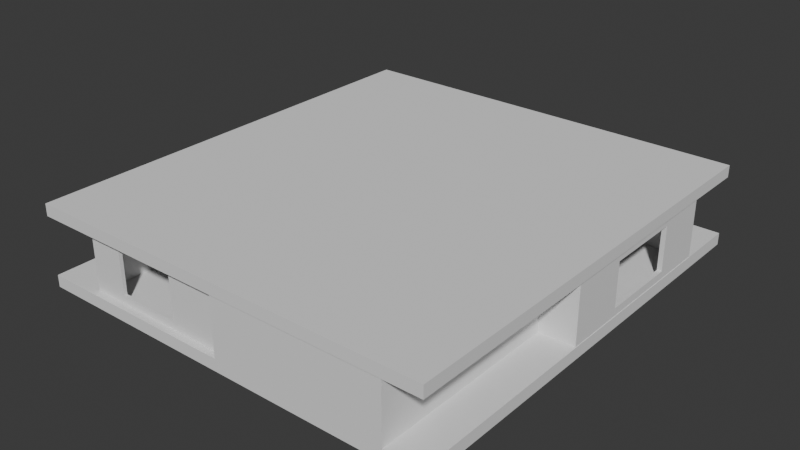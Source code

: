 # Source: house.blend  (saved by Blender 5.1.30; exported with 4.5.12 LTS)
import bpy
from mathutils import Matrix  # noqa: F401  (used for matrix-valued properties, if any)

bpy.ops.wm.read_factory_settings(use_empty=True)
scene = bpy.context.scene
scene.name = 'Scene'

# ---- collections
col_collection = bpy.data.collections.new('Collection'); scene.collection.children.link(col_collection)

# ---- world
world_world = bpy.data.worlds.new('World'); scene.world = world_world
world_world.use_nodes = True; world_world.node_tree.nodes.clear()
_N = world_world.node_tree.nodes; _L = world_world.node_tree.links
n0 = _N.new('ShaderNodeOutputWorld'); n0.name = 'World Output'; n0.location = (200, 100)
n1 = _N.new('ShaderNodeBackground'); n1.name = 'Background'; n1.location = (-200, 100)
n1.inputs[0].default_value = (0.05088, 0.05088, 0.05088, 1.0)
_L.new(n1.outputs[0], n0.inputs[0])
n0.is_active_output = True
world_world.color = (0.05088, 0.05088, 0.05088)
world_world.sun_shadow_jitter_overblur = 0.0

# ---- meshes
me_cube_001 = bpy.data.meshes.new('Cube.001')
me_cube_001.from_pydata([(-9.046, -11.62, -3.172), (-9.046, -11.62, 3.172), (7.379, -9.9, -2.672), (-9.046, 11.62, -3.172), (7.379, 1.806, -2.672), (-9.046, 11.62, 3.172), (9.046, -11.62, -3.172), (9.046, -11.62, 3.172), (9.046, 11.62, -3.172), (9.046, 11.62, 3.172), (-8.546, -11.12, -2.672), (-8.546, -11.12, 3.172), (-8.546, 11.12, -2.672), (-8.546, 11.12, 3.172), (8.546, -11.12, -2.672), (8.546, -11.12, 3.172), (8.546, 11.12, -2.672), (8.546, 11.12, 3.172), (3.982, 11.62, 3.172), (0.9035, 11.62, 3.172), (0.9035, 11.62, -2.672), (3.982, 11.62, -2.672), (0.9035, 11.12, -2.672), (3.982, 11.12, -2.672), (3.982, 11.12, 3.172), (0.9035, 11.12, 3.172), (9.046, -7.556, 3.172), (9.046, -7.556, -2.693), (9.046, -3.647, -2.693), (8.546, -7.556, 3.172), (9.046, -1.133, 3.172), (9.046, -1.133, -2.693), (9.046, -5.042, -2.693), (8.546, -1.133, 3.172), (-4.973, -11.62, 2.507), (2.365, -11.62, 2.507), (-4.973, -11.62, -1.859), (2.365, -11.62, -1.859), (-4.973, -11.12, -1.859), (2.365, -11.12, -1.859), (-4.973, -11.12, 2.507), (2.365, -11.12, 2.507), (8.546, -9.9, -2.672), (8.546, -9.9, -2.672), (8.546, -7.556, -2.672), (8.546, 1.806, -2.672), (8.546, 1.806, -2.672), (8.546, -1.133, -2.672), (7.379, -9.9, -2.672), (7.379, 1.806, -2.672), (9.046, -7.556, -2.693), (9.046, -7.556, -2.672), (9.046, -5.042, -2.693), (9.046, -3.647, -2.693), (9.046, -1.133, -2.672), (9.046, -1.133, -2.693)], [], [(0, 1, 5, 3), (21, 18, 9, 8, 3, 5, 19, 20), (27, 26, 7, 6, 8, 9, 30, 31, 28, 32), (1, 0, 36, 34), (37, 36, 0, 6, 7, 1, 34, 35), (3, 8, 6, 0), (10, 12, 13, 11), (22, 25, 13, 12, 16, 17, 24, 23), (14, 15, 29, 44, 43, 42), (47, 33, 17, 16, 45, 46), (38, 10, 11, 40), (41, 40, 11, 15, 14, 10, 38, 39), (45, 16, 12, 10, 14, 42, 48, 49), (5, 1, 11, 13), (5, 13, 25, 19), (24, 17, 9, 18), (30, 9, 17, 33), (29, 15, 7, 26), (1, 7, 15, 11), (20, 19, 25, 22), (18, 21, 23, 24), (23, 21, 20, 22), (44, 29, 26, 27, 50, 51), (50, 27, 32, 52), (52, 32, 28, 53), (55, 31, 30, 33, 47, 54), (28, 31, 55, 53), (40, 34, 36, 38), (39, 37, 35, 41), (38, 36, 37, 39), (35, 34, 40, 41), (48, 2, 4, 49), (4, 46, 45, 49), (55, 54, 51, 50, 52, 53), (42, 43, 2, 48), (46, 4, 2, 43, 44, 51, 54, 47)])
_uv = me_cube_001.uv_layers.new(name='UVMap')
_uv.uv.foreach_set('vector', [0.375, 0.0, 0.625, 0.0, 0.625, 0.25, 0.375, 0.25, 0.3947, 0.43, 0.625, 0.43, 0.625, 0.5, 0.375, 0.5, 0.375, 0.25, 0.625, 0.25, 0.625, 0.3875, 0.3947, 0.3875, 0.3939, 0.7063, 0.625, 0.7063, 0.625, 0.75, 0.375, 0.75, 0.375, 0.5, 0.625, 0.5, 0.625, 0.6372, 0.3939, 0.6372, 0.3939, 0.6642, 0.3939, 0.6792, 0.625, 1.0, 0.375, 1.0, 0.4267, 0.9437, 0.5988, 0.9437, 0.4267, 0.8423, 0.4267, 0.9437, 0.375, 1.0, 0.375, 0.75, 0.625, 0.75, 0.625, 1.0, 0.5988, 0.9437, 0.5988, 0.8423, 0.125, 0.5, 0.375, 0.5, 0.375, 0.75, 0.125, 0.75, 0.375, 0.0, 0.375, 0.25, 0.625, 0.25, 0.625, 0.0, 0.375, 0.3882, 0.625, 0.3882, 0.625, 0.25, 0.375, 0.25, 0.375, 0.5, 0.625, 0.5, 0.625, 0.4332, 0.375, 0.4332, 0.375, 0.75, 0.625, 0.75, 0.625, 0.7099, 0.375, 0.7099, 0.375, 0.7363, 0.375, 0.7363, 0.375, 0.6377, 0.625, 0.6377, 0.625, 0.5, 0.375, 0.5, 0.375, 0.6047, 0.375, 0.6047, 0.4098, 0.9477, 0.375, 1.0, 0.625, 1.0, 0.5965, 0.9477, 0.5965, 0.8404, 0.5965, 0.9477, 0.625, 1.0, 0.625, 0.75, 0.375, 0.75, 0.375, 1.0, 0.4098, 0.9477, 0.4098, 0.8404, 0.375, 0.6047, 0.375, 0.5, 0.125, 0.5, 0.125, 0.75, 0.375, 0.75, 0.375, 0.7363, 0.3579, 0.7363, 0.3579, 0.6047, 0.625, 0.25, 0.625, 0.0, 0.625, 0.0, 0.625, 0.25, 0.625, 0.25, 0.625, 0.25, 0.625, 0.3882, 0.625, 0.3875, 0.625, 0.4332, 0.625, 0.5, 0.625, 0.5, 0.625, 0.43, 0.625, 0.6372, 0.625, 0.5, 0.625, 0.5, 0.625, 0.6377, 0.625, 0.7099, 0.625, 0.75, 0.625, 0.75, 0.625, 0.7063, 0.625, 1.0, 0.625, 0.75, 0.625, 0.75, 0.625, 1.0, 0.375, 0.1665, 0.5478, 0.1665, 0.5478, 0.1077, 0.375, 0.1077, 0.5478, 0.5835, 0.375, 0.5835, 0.375, 0.6423, 0.5478, 0.6423, 0.375, 0.6423, 0.375, 0.5835, 0.125, 0.5835, 0.125, 0.6423, 0.3756, 0.2159, 0.5484, 0.2159, 0.5484, 0.1412, 0.375, 0.1412, 0.375, 0.1412, 0.3756, 0.1412, 0.125, 0.6088, 0.125, 0.6088, 0.2858, 0.6088, 0.2858, 0.6088, 0.2858, 0.6088, 0.2858, 0.6088, 0.375, 0.6088, 0.375, 0.6088, 0.375, 0.6224, 0.375, 0.6224, 0.5484, 0.6224, 0.5484, 0.5477, 0.3756, 0.5477, 0.3756, 0.6224, 0.2142, 0.6224, 0.375, 0.6224, 0.375, 0.6224, 0.2142, 0.6224, 0.625, 0.196, 0.625, 0.1372, 0.375, 0.1372, 0.375, 0.196, 0.375, 0.554, 0.375, 0.6128, 0.625, 0.6128, 0.625, 0.554, 0.125, 0.554, 0.125, 0.6128, 0.375, 0.6128, 0.375, 0.554, 0.625, 0.6128, 0.875, 0.6128, 0.875, 0.554, 0.625, 0.554, 0.6249, 0.0, 0.625, 0.0, 0.625, 0.25, 0.6249, 0.25, 0.625, 0.25, 0.625, 0.425, 0.6249, 0.425, 0.6249, 0.25, 0.6124, 0.5628, 0.625, 0.5628, 0.625, 0.6999, 0.6124, 0.6999, 0.6124, 0.6462, 0.6124, 0.6165, 0.6249, 0.825, 0.625, 0.825, 0.625, 1.0, 0.6249, 1.0, 0.7, 0.5, 0.875, 0.5, 0.875, 0.75, 0.7, 0.75, 0.7, 0.6999, 0.625, 0.6999, 0.625, 0.5628, 0.7, 0.5628])
me_cube_001.materials.append(None)
me_cube_001.update()
me_cube_002 = bpy.data.meshes.new('Cube.002')
me_cube_002.from_pydata([(-9.046, -11.62, -3.172), (-1.935, -11.62, -3.078), (-9.046, -11.62, 3.172), (-1.935, -11.62, -2.672), (-6.268, -11.62, -3.078), (6.991, -3.751, -2.672), (-9.046, 11.62, -3.172), (-6.268, -11.62, -2.672), (6.991, 1.266, -2.672), (-1.935, -9.237, -2.672), (9.048, -3.751, -3.078), (-9.046, 11.62, 3.172), (-6.268, -9.237, -2.672), (9.048, -3.751, -2.672), (9.046, -11.62, -3.172), (9.048, 1.266, -3.078), (9.048, 1.266, -2.672), (9.046, -11.62, 3.172), (9.046, 11.62, -3.172), (9.046, 11.62, 3.172), (-8.546, -11.12, -2.672), (-8.546, -11.12, 3.172), (-8.546, 11.12, -2.672), (-8.546, 11.12, 3.172), (8.546, -11.12, -2.672), (8.546, -11.12, 3.172), (8.546, 11.12, -2.672), (8.546, 11.12, 3.172), (-6.085, -11.62, 3.172), (-2.286, -11.62, 3.172), (-6.085, -11.12, 3.172), (-2.286, -11.12, 3.172), (9.046, -3.465, 3.172), (9.046, 0.9343, 3.172), (8.546, -3.465, 3.172), (8.546, 0.9343, 3.172), (9.046, -3.465, -2.672), (9.046, 0.9343, -2.672), (9.046, 1.266, -2.672), (9.046, -3.751, -2.672), (9.046, -3.751, -3.078), (9.046, 1.266, -3.078), (8.546, -3.751, -2.672), (8.546, -3.751, -2.672), (8.546, -3.465, -2.672), (8.546, 1.266, -2.672), (8.546, 1.266, -2.672), (8.546, 0.9343, -2.672), (6.991, 1.266, -2.672), (6.991, -3.751, -2.672), (-6.085, -11.62, -2.672), (-2.286, -11.62, -2.672), (-1.935, -11.62, -2.672), (-6.268, -11.62, -2.672), (-6.268, -11.62, -3.078), (-1.935, -11.62, -3.078), (-6.268, -11.12, -2.672), (-6.268, -11.12, -2.672), (-6.085, -11.12, -2.672), (-1.935, -11.12, -2.672), (-1.935, -11.12, -2.672), (-2.286, -11.12, -2.672), (-6.268, -9.237, -2.672), (-1.935, -9.237, -2.672)], [], [(0, 2, 11, 6), (6, 11, 19, 18), (39, 36, 32, 17, 14, 18, 19, 33, 37, 38, 41, 40), (50, 28, 2, 0, 14, 17, 29, 51, 52, 55, 54, 53), (6, 18, 14, 0), (20, 22, 23, 21), (22, 26, 27, 23), (24, 25, 34, 44, 43, 42), (47, 35, 27, 26, 46, 45), (20, 21, 30, 58, 57, 56), (31, 25, 24, 60, 59, 61), (48, 46, 26, 22, 20, 56, 62, 63, 60, 24, 42, 49), (11, 2, 21, 23), (19, 11, 23, 27), (33, 19, 27, 35), (34, 25, 17, 32), (17, 25, 31, 29), (21, 2, 28, 30), (58, 30, 28, 50), (51, 29, 31, 61), (44, 34, 32, 36), (37, 33, 35, 47), (5, 8, 48, 49), (48, 8, 45, 46), (38, 16, 15, 41), (15, 16, 13, 10), (42, 43, 5, 49), (10, 13, 39, 40), (15, 10, 40, 41), (36, 39, 13, 16, 38, 37, 47, 45, 8, 5, 43, 44), (1, 3, 7, 4), (57, 12, 62, 56), (4, 7, 53, 54), (12, 9, 63, 62), (3, 1, 55, 52), (63, 9, 59, 60), (1, 4, 54, 55), (53, 7, 3, 52, 51, 61, 59, 9, 12, 57, 58, 50)])
_uv = me_cube_002.uv_layers.new(name='UVMap')
_uv.uv.foreach_set('vector', [0.375, 0.0, 0.625, 0.0, 0.625, 0.25, 0.375, 0.25, 0.375, 0.25, 0.625, 0.25, 0.625, 0.5, 0.375, 0.5, 0.3947, 0.6654, 0.3947, 0.6623, 0.625, 0.6623, 0.625, 0.75, 0.375, 0.75, 0.375, 0.5, 0.625, 0.5, 0.625, 0.6149, 0.3947, 0.6149, 0.3947, 0.6114, 0.3787, 0.6114, 0.3787, 0.6654, 0.3947, 0.9591, 0.625, 0.9591, 0.625, 1.0, 0.375, 1.0, 0.375, 0.75, 0.625, 0.75, 0.625, 0.9066, 0.3947, 0.9066, 0.3947, 0.9017, 0.3787, 0.9017, 0.3787, 0.9616, 0.3947, 0.9616, 0.125, 0.5, 0.375, 0.5, 0.375, 0.75, 0.125, 0.75, 0.375, 0.0, 0.375, 0.25, 0.625, 0.25, 0.625, 0.0, 0.375, 0.25, 0.375, 0.5, 0.625, 0.5, 0.625, 0.25, 0.375, 0.75, 0.625, 0.75, 0.625, 0.664, 0.375, 0.664, 0.375, 0.6672, 0.375, 0.6672, 0.375, 0.6145, 0.625, 0.6145, 0.625, 0.5, 0.375, 0.5, 0.375, 0.6108, 0.375, 0.6108, 0.375, 1.0, 0.625, 1.0, 0.625, 0.964, 0.375, 0.964, 0.375, 0.9667, 0.375, 0.9667, 0.625, 0.9084, 0.625, 0.75, 0.375, 0.75, 0.375, 0.9033, 0.375, 0.9033, 0.375, 0.9084, 0.3522, 0.6108, 0.375, 0.6108, 0.375, 0.5, 0.125, 0.5, 0.125, 0.75, 0.1583, 0.75, 0.1583, 0.7288, 0.2217, 0.7288, 0.2217, 0.75, 0.375, 0.75, 0.375, 0.6672, 0.3522, 0.6672, 0.625, 0.25, 0.625, 0.0, 0.625, 0.0, 0.625, 0.25, 0.625, 0.5, 0.625, 0.25, 0.625, 0.25, 0.625, 0.5, 0.625, 0.6149, 0.625, 0.5, 0.625, 0.5, 0.625, 0.6145, 0.625, 0.664, 0.625, 0.75, 0.625, 0.75, 0.625, 0.6623, 0.625, 0.75, 0.625, 0.75, 0.625, 0.9084, 0.625, 0.9066, 0.625, 1.0, 0.625, 1.0, 0.625, 0.9591, 0.625, 0.964, 0.3756, 0.1883, 0.5484, 0.1883, 0.5484, 0.1361, 0.3756, 0.1361, 0.3756, 0.6139, 0.5484, 0.6139, 0.5484, 0.5617, 0.3756, 0.5617, 0.3756, 0.2036, 0.5484, 0.2036, 0.5484, 0.1431, 0.3756, 0.1431, 0.3756, 0.6069, 0.5484, 0.6069, 0.5484, 0.5464, 0.3756, 0.5464, 0.625, 0.0, 0.625, 0.25, 0.6249, 0.25, 0.6249, 0.0, 0.6249, 0.25, 0.625, 0.25, 0.625, 0.439, 0.6249, 0.439, 0.625, 0.4998, 0.625, 0.5, 0.375, 0.5, 0.375, 0.4998, 0.375, 0.5, 0.625, 0.5, 0.625, 0.75, 0.375, 0.75, 0.6249, 0.811, 0.625, 0.811, 0.625, 1.0, 0.6249, 1.0, 0.375, 0.75, 0.625, 0.75, 0.625, 0.7502, 0.375, 0.7502, 0.375, 0.5, 0.375, 0.75, 0.3748, 0.75, 0.3748, 0.5, 0.6252, 0.7357, 0.6252, 0.75, 0.625, 0.75, 0.625, 0.5, 0.6252, 0.5, 0.6252, 0.5165, 0.686, 0.5165, 0.686, 0.5, 0.875, 0.5, 0.875, 0.75, 0.686, 0.75, 0.686, 0.7357, 0.375, 0.0, 0.625, 0.0, 0.625, 0.25, 0.375, 0.25, 0.625, 0.3025, 0.625, 0.5, 0.6249, 0.5, 0.6249, 0.3025, 0.375, 0.25, 0.625, 0.25, 0.625, 0.2501, 0.375, 0.2501, 0.625, 0.5, 0.625, 0.75, 0.6249, 0.75, 0.6249, 0.5, 0.625, 1.0, 0.375, 1.0, 0.375, 0.9999, 0.625, 0.9999, 0.6249, 0.75, 0.625, 0.75, 0.625, 0.9475, 0.6249, 0.9475, 0.125, 0.75, 0.125, 0.5, 0.1251, 0.5, 0.1251, 0.75, 0.8749, 0.5, 0.875, 0.5, 0.875, 0.75, 0.8749, 0.75, 0.8749, 0.7298, 0.8225, 0.7298, 0.8225, 0.75, 0.625, 0.75, 0.625, 0.5, 0.8225, 0.5, 0.8225, 0.5105, 0.8749, 0.5105])
me_cube_002.materials.append(None)
me_cube_002.update()
me_cube_004 = bpy.data.meshes.new('Cube.004')
me_cube_004.from_pydata([(-9.046, -11.62, -3.172), (1.458, -11.62, -3.074), (-9.046, -11.62, 3.172), (1.458, -11.62, -2.668), (-6.933, -11.62, -3.074), (-6.933, -11.62, -2.668), (-9.046, 11.62, -3.172), (-9.046, 11.62, 3.172), (1.458, -9.899, -2.668), (9.046, -11.62, -3.172), (-6.933, -9.899, -2.668), (-7.529, -1.644, -2.672), (9.046, -11.62, 3.172), (9.046, 11.62, -3.172), (9.046, 11.62, 3.172), (-8.546, -11.12, 3.172), (-8.546, 11.12, -2.672), (-8.546, 11.12, 3.172), (8.546, -11.12, -2.672), (8.546, -11.12, 3.172), (8.546, 11.12, -2.672), (8.546, 11.12, 3.172), (-9.046, -6.012, 3.172), (-9.046, -9.186, 3.172), (-9.046, -9.186, -2.693), (-9.046, -6.012, -2.693), (-8.546, -6.012, 3.172), (-8.546, -9.186, 3.172), (-5.02, -11.62, 3.172), (-5.02, -11.12, 3.172), (-0.07561, -11.62, 3.172), (-0.07561, -11.12, 3.172), (9.046, -4.451, 2.507), (9.046, 5.194, 2.507), (9.046, -4.451, -1.859), (9.046, 5.194, -1.859), (8.546, -4.451, -1.859), (8.546, 5.194, -1.859), (8.546, -4.451, 2.507), (8.546, 5.194, 2.507), (-8.546, -1.644, -2.672), (-8.546, -1.644, -2.672), (-8.546, -6.012, -2.672), (-8.546, -11.12, -2.672), (-8.546, -9.186, -2.672), (-7.529, -11.12, -2.672), (-7.529, -11.12, -2.672), (-7.529, -1.644, -2.672), (-9.046, -9.186, -2.672), (-9.046, -9.186, -2.693), (-9.046, -6.012, -2.693), (-9.046, -6.012, -2.672), (-5.02, -11.62, -2.668), (-0.07561, -11.62, -2.668), (1.458, -11.62, -2.668), (-6.933, -11.62, -2.668), (-6.933, -11.62, -3.074), (1.458, -11.62, -3.074), (-6.933, -11.12, -2.672), (-6.933, -11.12, -2.668), (-5.02, -11.12, -2.668), (1.458, -11.12, -2.672), (1.458, -11.12, -2.668), (-0.07561, -11.12, -2.668), (1.458, -9.899, -2.672), (-6.933, -9.899, -2.672)], [], [(25, 22, 7, 6, 0, 2, 23, 24), (6, 7, 14, 13), (32, 33, 14, 12, 9, 13, 35, 34), (35, 13, 14, 33), (52, 28, 2, 0, 9, 12, 30, 53, 54, 57, 56, 55), (6, 13, 9, 0), (16, 17, 26, 42, 41, 40), (44, 27, 15, 43), (16, 20, 21, 17), (36, 37, 20, 18, 19, 21, 39, 38), (21, 20, 37, 39), (46, 45, 43, 15, 29, 60, 59, 58), (63, 31, 19, 18, 61, 62), (61, 18, 20, 16, 40, 47, 46, 58, 65, 64), (23, 2, 15, 27), (26, 17, 7, 22), (14, 7, 17, 21), (12, 14, 21, 19), (30, 12, 19, 31), (15, 2, 28, 29), (24, 23, 27, 44, 48, 49), (51, 42, 26, 22, 25, 50), (25, 24, 49, 50), (60, 29, 28, 52), (53, 30, 31, 63), (38, 32, 34, 36), (35, 33, 39, 37), (36, 34, 35, 37), (39, 33, 32, 38), (48, 51, 50, 49), (40, 41, 11, 47), (47, 11, 45, 46), (45, 11, 41, 42, 51, 48, 44, 43), (1, 3, 5, 4), (58, 59, 10, 65), (4, 5, 55, 56), (65, 10, 8, 64), (3, 1, 57, 54), (64, 8, 62, 61), (1, 4, 56, 57), (55, 5, 3, 54, 53, 63, 62, 8, 10, 59, 60, 52)])
_uv = me_cube_004.uv_layers.new(name='UVMap')
_uv.uv.foreach_set('vector', [0.3939, 0.06032, 0.625, 0.06032, 0.625, 0.25, 0.375, 0.25, 0.375, 0.0, 0.625, 0.0, 0.625, 0.02617, 0.3939, 0.02617, 0.375, 0.25, 0.625, 0.25, 0.625, 0.5, 0.375, 0.5, 0.5988, 0.6729, 0.5988, 0.5691, 0.625, 0.5, 0.625, 0.75, 0.375, 0.75, 0.375, 0.5, 0.4267, 0.5691, 0.4267, 0.6729, 0.4267, 0.5691, 0.375, 0.5, 0.625, 0.5, 0.5988, 0.5691, 0.3949, 0.9444, 0.625, 0.9444, 0.625, 1.0, 0.375, 1.0, 0.375, 0.75, 0.625, 0.75, 0.625, 0.876, 0.3949, 0.876, 0.3949, 0.8548, 0.3789, 0.8548, 0.3789, 0.9708, 0.3949, 0.9708, 0.125, 0.5, 0.375, 0.5, 0.375, 0.75, 0.125, 0.75, 0.375, 0.25, 0.625, 0.25, 0.625, 0.05742, 0.375, 0.05742, 0.375, 0.1065, 0.375, 0.1065, 0.375, 0.02172, 0.625, 0.02172, 0.625, 0.0, 0.375, 0.0, 0.375, 0.25, 0.375, 0.5, 0.625, 0.5, 0.625, 0.25, 0.4098, 0.675, 0.4098, 0.5666, 0.375, 0.5, 0.375, 0.75, 0.625, 0.75, 0.625, 0.5, 0.5965, 0.5666, 0.5965, 0.675, 0.625, 0.5, 0.375, 0.5, 0.4098, 0.5666, 0.5965, 0.5666, 0.375, 0.9851, 0.375, 0.9851, 0.375, 1.0, 0.625, 1.0, 0.625, 0.9484, 0.3752, 0.9484, 0.3752, 0.9764, 0.375, 0.9764, 0.3752, 0.8761, 0.625, 0.8761, 0.625, 0.75, 0.375, 0.75, 0.375, 0.8537, 0.3752, 0.8537, 0.2713, 0.75, 0.375, 0.75, 0.375, 0.5, 0.125, 0.5, 0.125, 0.6435, 0.1399, 0.6435, 0.1399, 0.75, 0.1486, 0.75, 0.1486, 0.7363, 0.2713, 0.7363, 0.625, 0.02617, 0.625, 0.0, 0.625, 0.0, 0.625, 0.02172, 0.625, 0.05742, 0.625, 0.25, 0.625, 0.25, 0.625, 0.06032, 0.625, 0.5, 0.625, 0.25, 0.625, 0.25, 0.625, 0.5, 0.625, 0.75, 0.625, 0.5, 0.625, 0.5, 0.625, 0.75, 0.625, 0.876, 0.625, 0.75, 0.625, 0.75, 0.625, 0.8761, 0.625, 1.0, 0.625, 1.0, 0.625, 0.9444, 0.625, 0.9484, 0.375, 0.1431, 0.5484, 0.1431, 0.5484, 0.0611, 0.3756, 0.0611, 0.3756, 0.143, 0.375, 0.143, 0.3756, 0.607, 0.3756, 0.6889, 0.5484, 0.6889, 0.5484, 0.6069, 0.375, 0.6069, 0.375, 0.607, 0.375, 0.6069, 0.125, 0.6069, 0.125, 0.607, 0.375, 0.607, 0.3757, 0.1965, 0.5484, 0.1965, 0.5484, 0.1242, 0.3757, 0.1242, 0.3757, 0.6371, 0.5484, 0.6371, 0.5484, 0.5647, 0.3757, 0.5647, 0.625, 0.1425, 0.625, 0.06049, 0.375, 0.06049, 0.375, 0.1425, 0.375, 0.6895, 0.625, 0.6895, 0.625, 0.6075, 0.375, 0.6075, 0.125, 0.6075, 0.125, 0.6895, 0.375, 0.6895, 0.375, 0.6075, 0.625, 0.6075, 0.625, 0.6895, 0.875, 0.6895, 0.875, 0.6075, 0.625, 0.05169, 0.625, 0.1352, 0.6124, 0.1352, 0.6124, 0.05169, 0.6249, 0.3323, 0.625, 0.3323, 0.625, 0.5, 0.6249, 0.5, 0.6249, 0.5, 0.625, 0.5, 0.625, 0.7491, 0.6249, 0.7491, 0.625, 0.7491, 0.625, 0.5, 0.7927, 0.5, 0.7927, 0.6148, 0.875, 0.6148, 0.875, 0.6983, 0.7927, 0.6983, 0.7927, 0.7491, 0.375, 0.0, 0.625, 0.0, 0.625, 0.25, 0.375, 0.25, 0.6225, 0.3227, 0.625, 0.3227, 0.625, 0.5, 0.6225, 0.5, 0.375, 0.25, 0.625, 0.25, 0.625, 0.25, 0.375, 0.25, 0.6225, 0.5, 0.625, 0.5, 0.625, 0.75, 0.6225, 0.75, 0.625, 1.0, 0.375, 1.0, 0.375, 1.0, 0.625, 1.0, 0.6225, 0.75, 0.625, 0.75, 0.625, 0.9273, 0.6225, 0.9273, 0.125, 0.75, 0.125, 0.5, 0.125, 0.5, 0.125, 0.75, 0.875, 0.5, 0.875, 0.5, 0.875, 0.75, 0.875, 0.75, 0.875, 0.7043, 0.8023, 0.7043, 0.8023, 0.75, 0.625, 0.75, 0.625, 0.5, 0.8023, 0.5, 0.8023, 0.557, 0.875, 0.557])
me_cube_004.materials.append(None)
me_cube_004.update()
me_cube_005 = bpy.data.meshes.new('Cube.005')
me_cube_005.from_pydata([(-9.046, -11.62, -3.172), (-9.049, -8.841, -3.074), (5.208, 9.9, -2.668), (-9.049, -8.841, -2.668), (-9.049, 0.6674, -3.074), (-3.184, 9.9, -2.668), (-9.049, 0.6674, -2.668), (-7.531, -8.841, -2.668), (5.208, 11.62, -3.074), (-9.046, -11.62, 3.172), (-7.531, 0.6674, -2.668), (5.208, 11.62, -2.668), (-3.184, 11.62, -3.074), (-3.184, 11.62, -2.668), (9.046, -11.62, -3.172), (-5.297, 8.167, -3.172), (9.046, -11.62, 3.172), (9.046, 11.62, -3.172), (9.046, 11.62, 3.172), (-8.546, -11.12, -2.672), (-8.546, -11.12, 3.172), (8.546, -11.12, -2.672), (8.546, -11.12, 3.172), (8.546, 11.12, -2.672), (8.546, 11.12, 3.172), (-9.046, 8.167, 3.172), (-9.046, 8.167, -3.172), (-5.297, 11.62, 3.172), (-5.297, 11.62, -3.172), (-8.546, 8.167, -2.672), (-8.546, 8.167, 3.172), (-5.297, 11.12, -2.672), (-5.297, 11.12, 3.172), (-5.297, 8.167, -2.672), (-1.271, 11.62, 3.172), (-1.271, 11.12, 3.172), (-9.046, -7.407, 3.172), (-8.546, -7.407, 3.172), (-9.046, -2.19, 3.172), (-8.546, -2.19, 3.172), (3.673, 11.62, 3.172), (3.673, 11.12, 3.172), (3.673, 11.62, -2.668), (-3.184, 11.62, -2.668), (-1.271, 11.62, -2.668), (5.208, 11.62, -2.668), (-3.184, 11.62, -3.074), (5.208, 11.62, -3.074), (5.208, 11.12, -2.668), (5.208, 11.12, -2.672), (3.673, 11.12, -2.668), (-3.184, 11.12, -2.672), (-3.184, 11.12, -2.668), (-1.271, 11.12, -2.668), (-3.184, 9.9, -2.672), (5.208, 9.9, -2.672), (-9.046, -2.19, -2.668), (-9.046, -8.841, -2.668), (-9.046, -7.407, -2.668), (-9.046, 0.6674, -2.668), (-9.046, -8.841, -3.074), (-9.046, 0.6674, -3.074), (-8.546, -8.841, -2.672), (-8.546, -8.841, -2.668), (-8.546, -7.407, -2.668), (-8.546, 0.6674, -2.668), (-8.546, 0.6674, -2.672), (-8.546, -2.19, -2.668), (-7.531, -8.841, -2.672), (-7.531, 0.6674, -2.672)], [], [(56, 38, 25, 26, 0, 9, 36, 58, 57, 60, 61, 59), (45, 42, 40, 18, 17, 28, 27, 34, 44, 43, 46, 47), (17, 18, 16, 14), (14, 16, 9, 0), (28, 17, 14, 0, 26, 15), (64, 37, 20, 19, 62, 63), (65, 66, 29, 30, 39, 67), (48, 49, 23, 24, 41, 50), (52, 53, 35, 32, 31, 51), (23, 21, 22, 24), (21, 19, 20, 22), (62, 19, 21, 23, 49, 55, 54, 51, 31, 33, 29, 66, 69, 68), (39, 30, 25, 38), (36, 9, 20, 37), (24, 18, 40, 41), (27, 32, 35, 34), (16, 18, 24, 22), (9, 16, 22, 20), (31, 32, 27, 28, 15, 33), (29, 33, 15, 26, 25, 30), (44, 34, 35, 53), (58, 36, 37, 64), (67, 39, 38, 56), (50, 41, 40, 42), (55, 2, 5, 54), (54, 5, 52, 51), (43, 13, 12, 46), (12, 13, 11, 8), (49, 48, 2, 55), (8, 11, 45, 47), (46, 12, 8, 47), (45, 11, 13, 43, 44, 53, 52, 5, 2, 48, 50, 42), (1, 3, 6, 4), (66, 65, 10, 69), (4, 6, 59, 61), (69, 10, 7, 68), (3, 1, 60, 57), (68, 7, 63, 62), (60, 1, 4, 61), (63, 7, 10, 65, 67, 56, 59, 6, 3, 57, 58, 64)])
_uv = me_cube_005.uv_layers.new(name='UVMap')
_uv.uv.foreach_set('vector', [0.3949, 0.1014, 0.625, 0.1014, 0.625, 0.2129, 0.375, 0.2129, 0.375, 0.0, 0.625, 0.0, 0.625, 0.04531, 0.3949, 0.04531, 0.3949, 0.02989, 0.3789, 0.02989, 0.3789, 0.1322, 0.3949, 0.1322, 0.3949, 0.447, 0.3949, 0.4258, 0.625, 0.4258, 0.625, 0.5, 0.375, 0.5, 0.375, 0.3018, 0.625, 0.3018, 0.625, 0.3574, 0.3949, 0.3574, 0.3949, 0.331, 0.3789, 0.331, 0.3789, 0.447, 0.375, 0.5, 0.625, 0.5, 0.625, 0.75, 0.375, 0.75, 0.375, 0.75, 0.625, 0.75, 0.625, 1.0, 0.375, 1.0, 0.1768, 0.5, 0.375, 0.5, 0.375, 0.75, 0.125, 0.75, 0.125, 0.5371, 0.1768, 0.5371, 0.3752, 0.04173, 0.625, 0.04173, 0.625, 0.0, 0.375, 0.0, 0.375, 0.02561, 0.3752, 0.02561, 0.3752, 0.1325, 0.375, 0.1325, 0.375, 0.2168, 0.625, 0.2168, 0.625, 0.1004, 0.3752, 0.1004, 0.3752, 0.4512, 0.375, 0.4512, 0.375, 0.5, 0.625, 0.5, 0.625, 0.4287, 0.3752, 0.4287, 0.3752, 0.3284, 0.3752, 0.3564, 0.625, 0.3564, 0.625, 0.2975, 0.375, 0.2975, 0.375, 0.3284, 0.375, 0.5, 0.375, 0.75, 0.625, 0.75, 0.625, 0.5, 0.375, 0.75, 0.375, 1.0, 0.625, 1.0, 0.625, 0.75, 0.125, 0.7244, 0.125, 0.75, 0.375, 0.75, 0.375, 0.5, 0.3262, 0.5, 0.3262, 0.5137, 0.2034, 0.5137, 0.2034, 0.5, 0.1725, 0.5, 0.1725, 0.5332, 0.125, 0.5332, 0.125, 0.6175, 0.1398, 0.6175, 0.1398, 0.7244, 0.625, 0.1004, 0.625, 0.2168, 0.625, 0.2129, 0.625, 0.1014, 0.625, 0.04531, 0.625, 0.0, 0.625, 0.0, 0.625, 0.04173, 0.625, 0.5, 0.625, 0.5, 0.625, 0.4258, 0.625, 0.4287, 0.625, 0.3018, 0.625, 0.2975, 0.625, 0.3564, 0.625, 0.3574, 0.625, 0.75, 0.625, 0.5, 0.625, 0.5, 0.625, 0.75, 0.625, 1.0, 0.625, 0.75, 0.625, 0.75, 0.625, 1.0, 0.3947, 0.706, 0.625, 0.706, 0.625, 0.6985, 0.375, 0.6985, 0.375, 0.75, 0.3947, 0.75, 0.3947, 0.8109, 0.3947, 0.75, 0.375, 0.75, 0.375, 0.8202, 0.625, 0.8202, 0.625, 0.8109, 0.3757, 0.1242, 0.5484, 0.1242, 0.5484, 0.05179, 0.3757, 0.05179, 0.3757, 0.1413, 0.5484, 0.1413, 0.5484, 0.0593, 0.3757, 0.0593, 0.3757, 0.7043, 0.5484, 0.7043, 0.5484, 0.6223, 0.3757, 0.6223, 0.3757, 0.7095, 0.5484, 0.7095, 0.5484, 0.6371, 0.3757, 0.6371, 0.6225, 0.0, 0.625, 0.0, 0.625, 0.25, 0.6225, 0.25, 0.6225, 0.25, 0.625, 0.25, 0.625, 0.4272, 0.6225, 0.4272, 0.625, 0.4999, 0.625, 0.5, 0.375, 0.5, 0.375, 0.4999, 0.375, 0.5, 0.625, 0.5, 0.625, 0.75, 0.375, 0.75, 0.6225, 0.8228, 0.625, 0.8228, 0.625, 1.0, 0.6225, 1.0, 0.375, 0.75, 0.625, 0.75, 0.625, 0.7501, 0.375, 0.7501, 0.3749, 0.5, 0.375, 0.5, 0.375, 0.75, 0.3749, 0.75, 0.6251, 0.75, 0.625, 0.75, 0.625, 0.5, 0.6251, 0.5, 0.6251, 0.557, 0.6978, 0.557, 0.6978, 0.5, 0.875, 0.5, 0.875, 0.75, 0.6978, 0.75, 0.6978, 0.7043, 0.6251, 0.7043, 0.375, 0.0, 0.625, 0.0, 0.625, 0.25, 0.375, 0.25, 0.6225, 0.3328, 0.625, 0.3328, 0.625, 0.5, 0.6225, 0.5, 0.375, 0.25, 0.625, 0.25, 0.625, 0.2504, 0.375, 0.2504, 0.6225, 0.5, 0.625, 0.5, 0.625, 0.75, 0.6225, 0.75, 0.625, 1.0, 0.375, 1.0, 0.375, 0.9996, 0.625, 0.9996, 0.6225, 0.75, 0.625, 0.75, 0.625, 0.9172, 0.6225, 0.9172, 0.1254, 0.75, 0.125, 0.75, 0.125, 0.5, 0.1254, 0.5, 0.7922, 0.75, 0.625, 0.75, 0.625, 0.5, 0.7922, 0.5, 0.7922, 0.5751, 0.8746, 0.5751, 0.8746, 0.5, 0.875, 0.5, 0.875, 0.75, 0.8746, 0.75, 0.8746, 0.7123, 0.7922, 0.7123])
me_cube_005.materials.append(None)
me_cube_005.update()
me_cube_007 = bpy.data.meshes.new('Cube.007')
me_cube_007.from_pydata([(-23.39, -38.09, -4.273), (-23.39, -38.09, 4.273), (-23.39, 38.09, -4.273), (-23.39, 38.09, 4.273), (23.39, -38.09, -4.273), (23.39, -38.09, 4.273), (23.39, 38.09, -4.273), (23.39, 38.09, 4.273)], [], [(0, 1, 3, 2), (2, 3, 7, 6), (6, 7, 5, 4), (4, 5, 1, 0), (2, 6, 4, 0), (7, 3, 1, 5)])
_uv = me_cube_007.uv_layers.new(name='UVMap')
_uv.uv.foreach_set('vector', [0.375, 0.0, 0.625, 0.0, 0.625, 0.25, 0.375, 0.25, 0.375, 0.25, 0.625, 0.25, 0.625, 0.5, 0.375, 0.5, 0.375, 0.5, 0.625, 0.5, 0.625, 0.75, 0.375, 0.75, 0.375, 0.75, 0.625, 0.75, 0.625, 1.0, 0.375, 1.0, 0.125, 0.5, 0.375, 0.5, 0.375, 0.75, 0.125, 0.75, 0.625, 0.5, 0.875, 0.5, 0.875, 0.75, 0.625, 0.75])
me_cube_007.update()
me_cube_006 = bpy.data.meshes.new('Cube.006')
me_cube_006.from_pydata([(-23.39, -38.09, -4.273), (-23.39, -38.09, 4.273), (-23.39, 38.09, -4.273), (-23.39, 38.09, 4.273), (23.39, -38.09, -4.273), (23.39, -38.09, 4.273), (23.39, 38.09, -4.273), (23.39, 38.09, 4.273)], [], [(0, 1, 3, 2), (2, 3, 7, 6), (6, 7, 5, 4), (4, 5, 1, 0), (2, 6, 4, 0), (7, 3, 1, 5)])
_uv = me_cube_006.uv_layers.new(name='UVMap')
_uv.uv.foreach_set('vector', [0.375, 0.0, 0.625, 0.0, 0.625, 0.25, 0.375, 0.25, 0.375, 0.25, 0.625, 0.25, 0.625, 0.5, 0.375, 0.5, 0.375, 0.5, 0.625, 0.5, 0.625, 0.75, 0.375, 0.75, 0.375, 0.75, 0.625, 0.75, 0.625, 1.0, 0.375, 1.0, 0.125, 0.5, 0.375, 0.5, 0.375, 0.75, 0.125, 0.75, 0.625, 0.5, 0.875, 0.5, 0.875, 0.75, 0.625, 0.75])
me_cube_006.update()

# ---- objects
ob_cube = bpy.data.objects.new('Cube', me_cube_001)
ob_cube_001 = bpy.data.objects.new('Cube.001', me_cube_002)
ob_cube_003 = bpy.data.objects.new('Cube.003', me_cube_004)
ob_cube_004 = bpy.data.objects.new('Cube.004', me_cube_005)
ob_cube_006 = bpy.data.objects.new('Cube.006', me_cube_007)
ob_cube_002 = bpy.data.objects.new('Cube.002', me_cube_006)

# ---- transforms, parenting, visibility, modifiers, constraints
ob_cube.location = (3.69, 6.131, 0.0)
ob_cube.scale = (6.156, 4.848, 7.289)
ob_cube_001.location = (39.61, 112.5, 0.0)
ob_cube_001.scale = (4.988, 4.308, 7.289)
ob_cube_003.location = (145.9, 152.4, 0.0)
ob_cube_003.scale = (6.764, 5.969, 7.289)
ob_cube_004.location = (120.6, 13.71, 0.0)
ob_cube_004.scale = (6.764, 5.969, 7.289)
ob_cube_006.location = (60.47, 103.8, 27.4)
ob_cube_006.scale = (6.318, 4.209, 1.0)
ob_cube_002.location = (59.63, 105.0, -23.54)
ob_cube_002.scale = (6.318, 4.209, 1.0)

# ---- collection membership
col_collection.objects.link(ob_cube)
col_collection.objects.link(ob_cube_001)
col_collection.objects.link(ob_cube_003)
col_collection.objects.link(ob_cube_004)
col_collection.objects.link(ob_cube_006)
col_collection.objects.link(ob_cube_002)

# ---- scene / render settings (as saved in the file)
scene.frame_start = 1; scene.frame_end = 250; scene.frame_set(1)
scene.render.engine = 'BLENDER_EEVEE_NEXT'
scene.render.bake_bias = 0.0
scene.render.bake_samples = 0
scene.cycles.sampling_pattern = 'TABULATED_SOBOL'
scene.eevee.use_volume_custom_range = False
bpy.context.view_layer.update()

# ---- added for rendering (the .blend has no active camera and no usable light): camera, sun
cam_auto = bpy.data.cameras.new('AutoCamera')
cam_auto.lens = 50.0
cam_auto.sensor_width = 36.0
cam_auto.clip_end = 7171.19
ob_auto_camera = bpy.data.objects.new('AutoCamera', cam_auto)
scene.collection.objects.link(ob_auto_camera)
ob_auto_camera.location = (468.665, -385.921, 328.823)
ob_auto_camera.rotation_euler = (1.09748, -7.21219e-08, 0.694738)
scene.camera = ob_auto_camera
light_auto_sun = bpy.data.lights.new('AutoSun', 'SUN')
light_auto_sun.energy = 3.0
light_auto_sun.angle = 0.0523599
ob_auto_sun = bpy.data.objects.new('AutoSun', light_auto_sun)
scene.collection.objects.link(ob_auto_sun)
ob_auto_sun.rotation_euler = (0.872665, 0.174533, 0.523599)
bpy.context.view_layer.update()
